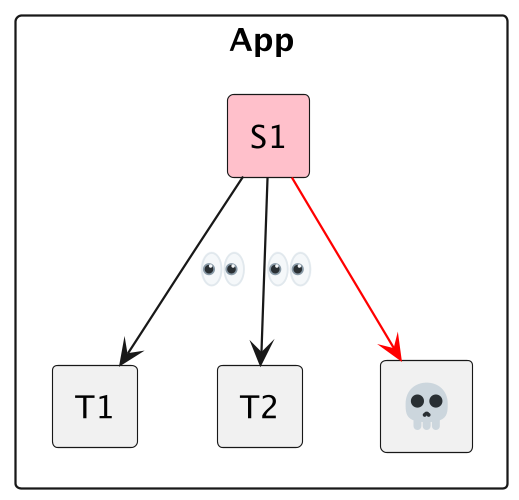

The diagram above was rendered by PlantUML. Its source (embedded in the PNG):
@startuml
 skinparam componentStyle rectangle
 scale 500 width
 scale 500 height
 component App {
   component S1 #pink
   component T1
   component T2 
   component "<:skull:>" as T3
 }
 S1 -down-> T1 : <:eyes:>
 S1 -down-> T2 : <:eyes:>
 S1 -down[#red]-> T3 
 @enduml